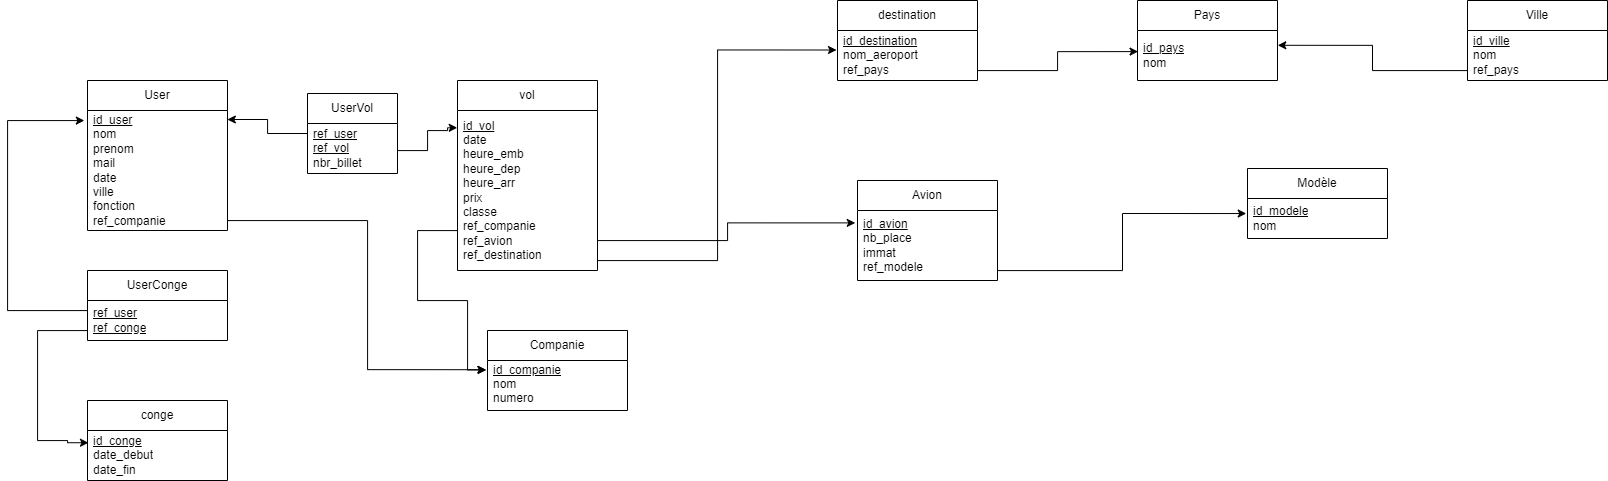

The diagram above was exported from draw.io. Its source (the exported page's mxGraphModel, read from the mxfile embedded in the PNG):
<mxGraphModel dx="1985" dy="857" grid="1" gridSize="10" guides="1" tooltips="1" connect="1" arrows="1" fold="1" page="1" pageScale="1" pageWidth="827" pageHeight="1169" math="0" shadow="0">
  <root>
    <mxCell id="0" />
    <mxCell id="1" parent="0" />
    <mxCell id="NQUO4YFRngKQXxatZGNc-3" value="User" style="swimlane;fontStyle=0;childLayout=stackLayout;horizontal=1;startSize=30;horizontalStack=0;resizeParent=1;resizeParentMax=0;resizeLast=0;collapsible=1;marginBottom=0;whiteSpace=wrap;html=1;" vertex="1" parent="1">
      <mxGeometry x="260" y="240" width="140" height="150" as="geometry" />
    </mxCell>
    <mxCell id="NQUO4YFRngKQXxatZGNc-4" value="&lt;u&gt;id_user&lt;/u&gt;&lt;div&gt;nom&lt;/div&gt;&lt;div&gt;prenom&lt;/div&gt;&lt;div&gt;mail&lt;/div&gt;&lt;div&gt;date&lt;/div&gt;&lt;div&gt;ville&lt;/div&gt;&lt;div&gt;fonction&lt;/div&gt;&lt;div&gt;ref_companie&lt;/div&gt;" style="text;strokeColor=none;fillColor=none;align=left;verticalAlign=middle;spacingLeft=4;spacingRight=4;overflow=hidden;points=[[0,0.5],[1,0.5]];portConstraint=eastwest;rotatable=0;whiteSpace=wrap;html=1;" vertex="1" parent="NQUO4YFRngKQXxatZGNc-3">
      <mxGeometry y="30" width="140" height="120" as="geometry" />
    </mxCell>
    <mxCell id="NQUO4YFRngKQXxatZGNc-8" value="vol" style="swimlane;fontStyle=0;childLayout=stackLayout;horizontal=1;startSize=30;horizontalStack=0;resizeParent=1;resizeParentMax=0;resizeLast=0;collapsible=1;marginBottom=0;whiteSpace=wrap;html=1;" vertex="1" parent="1">
      <mxGeometry x="630" y="240" width="140" height="190" as="geometry" />
    </mxCell>
    <mxCell id="NQUO4YFRngKQXxatZGNc-9" value="&lt;div&gt;&lt;u&gt;id_vol&lt;/u&gt;&lt;/div&gt;&lt;div&gt;date&lt;/div&gt;&lt;div&gt;heure_emb&lt;/div&gt;&lt;div&gt;&lt;div&gt;heure_dep&lt;/div&gt;&lt;div&gt;heure_arr&lt;/div&gt;&lt;/div&gt;&lt;div&gt;prix&lt;/div&gt;&lt;div&gt;classe&lt;/div&gt;&lt;div&gt;ref_companie&lt;/div&gt;&lt;div&gt;ref_avion&lt;/div&gt;&lt;div&gt;ref_destination&lt;/div&gt;" style="text;strokeColor=none;fillColor=none;align=left;verticalAlign=middle;spacingLeft=4;spacingRight=4;overflow=hidden;points=[[0,0.5],[1,0.5]];portConstraint=eastwest;rotatable=0;whiteSpace=wrap;html=1;" vertex="1" parent="NQUO4YFRngKQXxatZGNc-8">
      <mxGeometry y="30" width="140" height="160" as="geometry" />
    </mxCell>
    <mxCell id="NQUO4YFRngKQXxatZGNc-11" value="Avion" style="swimlane;fontStyle=0;childLayout=stackLayout;horizontal=1;startSize=30;horizontalStack=0;resizeParent=1;resizeParentMax=0;resizeLast=0;collapsible=1;marginBottom=0;whiteSpace=wrap;html=1;" vertex="1" parent="1">
      <mxGeometry x="1030" y="340" width="140" height="100" as="geometry" />
    </mxCell>
    <mxCell id="NQUO4YFRngKQXxatZGNc-12" value="&lt;div&gt;&lt;u&gt;id_avion&lt;/u&gt;&lt;/div&gt;&lt;div&gt;nb_place&lt;/div&gt;&lt;div&gt;immat&lt;/div&gt;&lt;div&gt;ref_modele&lt;/div&gt;" style="text;strokeColor=none;fillColor=none;align=left;verticalAlign=middle;spacingLeft=4;spacingRight=4;overflow=hidden;points=[[0,0.5],[1,0.5]];portConstraint=eastwest;rotatable=0;whiteSpace=wrap;html=1;" vertex="1" parent="NQUO4YFRngKQXxatZGNc-11">
      <mxGeometry y="30" width="140" height="70" as="geometry" />
    </mxCell>
    <mxCell id="NQUO4YFRngKQXxatZGNc-14" value="destination" style="swimlane;fontStyle=0;childLayout=stackLayout;horizontal=1;startSize=30;horizontalStack=0;resizeParent=1;resizeParentMax=0;resizeLast=0;collapsible=1;marginBottom=0;whiteSpace=wrap;html=1;" vertex="1" parent="1">
      <mxGeometry x="1010" y="160" width="140" height="80" as="geometry" />
    </mxCell>
    <mxCell id="NQUO4YFRngKQXxatZGNc-15" value="&lt;div&gt;&lt;u&gt;id_destination&lt;/u&gt;&lt;/div&gt;&lt;div&gt;nom_aeroport&lt;/div&gt;&lt;div&gt;ref_pays&lt;/div&gt;" style="text;strokeColor=none;fillColor=none;align=left;verticalAlign=middle;spacingLeft=4;spacingRight=4;overflow=hidden;points=[[0,0.5],[1,0.5]];portConstraint=eastwest;rotatable=0;whiteSpace=wrap;html=1;" vertex="1" parent="NQUO4YFRngKQXxatZGNc-14">
      <mxGeometry y="30" width="140" height="50" as="geometry" />
    </mxCell>
    <mxCell id="NQUO4YFRngKQXxatZGNc-20" value="conge" style="swimlane;fontStyle=0;childLayout=stackLayout;horizontal=1;startSize=30;horizontalStack=0;resizeParent=1;resizeParentMax=0;resizeLast=0;collapsible=1;marginBottom=0;whiteSpace=wrap;html=1;" vertex="1" parent="1">
      <mxGeometry x="260" y="560" width="140" height="80" as="geometry" />
    </mxCell>
    <mxCell id="NQUO4YFRngKQXxatZGNc-21" value="&lt;div&gt;&lt;u&gt;id_conge&lt;/u&gt;&lt;/div&gt;&lt;div&gt;date_debut&lt;/div&gt;&lt;div&gt;date_fin&lt;/div&gt;" style="text;strokeColor=none;fillColor=none;align=left;verticalAlign=middle;spacingLeft=4;spacingRight=4;overflow=hidden;points=[[0,0.5],[1,0.5]];portConstraint=eastwest;rotatable=0;whiteSpace=wrap;html=1;" vertex="1" parent="NQUO4YFRngKQXxatZGNc-20">
      <mxGeometry y="30" width="140" height="50" as="geometry" />
    </mxCell>
    <mxCell id="NQUO4YFRngKQXxatZGNc-28" value="Modèle" style="swimlane;fontStyle=0;childLayout=stackLayout;horizontal=1;startSize=30;horizontalStack=0;resizeParent=1;resizeParentMax=0;resizeLast=0;collapsible=1;marginBottom=0;whiteSpace=wrap;html=1;" vertex="1" parent="1">
      <mxGeometry x="1420" y="328" width="140" height="70" as="geometry" />
    </mxCell>
    <mxCell id="NQUO4YFRngKQXxatZGNc-29" value="&lt;div&gt;&lt;u&gt;id_modele&lt;/u&gt;&lt;/div&gt;&lt;div&gt;nom&lt;/div&gt;" style="text;strokeColor=none;fillColor=none;align=left;verticalAlign=middle;spacingLeft=4;spacingRight=4;overflow=hidden;points=[[0,0.5],[1,0.5]];portConstraint=eastwest;rotatable=0;whiteSpace=wrap;html=1;" vertex="1" parent="NQUO4YFRngKQXxatZGNc-28">
      <mxGeometry y="30" width="140" height="40" as="geometry" />
    </mxCell>
    <mxCell id="NQUO4YFRngKQXxatZGNc-49" value="Pays" style="swimlane;fontStyle=0;childLayout=stackLayout;horizontal=1;startSize=30;horizontalStack=0;resizeParent=1;resizeParentMax=0;resizeLast=0;collapsible=1;marginBottom=0;whiteSpace=wrap;html=1;" vertex="1" parent="1">
      <mxGeometry x="1310" y="160" width="140" height="80" as="geometry" />
    </mxCell>
    <mxCell id="NQUO4YFRngKQXxatZGNc-50" value="&lt;div&gt;&lt;u&gt;id_pays&lt;/u&gt;&lt;/div&gt;&lt;div&gt;nom&lt;/div&gt;" style="text;strokeColor=none;fillColor=none;align=left;verticalAlign=middle;spacingLeft=4;spacingRight=4;overflow=hidden;points=[[0,0.5],[1,0.5]];portConstraint=eastwest;rotatable=0;whiteSpace=wrap;html=1;" vertex="1" parent="NQUO4YFRngKQXxatZGNc-49">
      <mxGeometry y="30" width="140" height="50" as="geometry" />
    </mxCell>
    <mxCell id="NQUO4YFRngKQXxatZGNc-51" value="Ville" style="swimlane;fontStyle=0;childLayout=stackLayout;horizontal=1;startSize=30;horizontalStack=0;resizeParent=1;resizeParentMax=0;resizeLast=0;collapsible=1;marginBottom=0;whiteSpace=wrap;html=1;" vertex="1" parent="1">
      <mxGeometry x="1640" y="160" width="140" height="80" as="geometry" />
    </mxCell>
    <mxCell id="NQUO4YFRngKQXxatZGNc-52" value="&lt;div&gt;&lt;u&gt;id_ville&lt;/u&gt;&lt;/div&gt;&lt;div&gt;nom&lt;/div&gt;&lt;div&gt;ref_pays&lt;/div&gt;" style="text;strokeColor=none;fillColor=none;align=left;verticalAlign=middle;spacingLeft=4;spacingRight=4;overflow=hidden;points=[[0,0.5],[1,0.5]];portConstraint=eastwest;rotatable=0;whiteSpace=wrap;html=1;" vertex="1" parent="NQUO4YFRngKQXxatZGNc-51">
      <mxGeometry y="30" width="140" height="50" as="geometry" />
    </mxCell>
    <mxCell id="NQUO4YFRngKQXxatZGNc-62" value="Companie" style="swimlane;fontStyle=0;childLayout=stackLayout;horizontal=1;startSize=30;horizontalStack=0;resizeParent=1;resizeParentMax=0;resizeLast=0;collapsible=1;marginBottom=0;whiteSpace=wrap;html=1;" vertex="1" parent="1">
      <mxGeometry x="660" y="490" width="140" height="80" as="geometry" />
    </mxCell>
    <mxCell id="NQUO4YFRngKQXxatZGNc-63" value="&lt;u&gt;id_companie&lt;/u&gt;&lt;div&gt;nom&lt;/div&gt;&lt;div&gt;numero&lt;/div&gt;&lt;div&gt;&lt;br&gt;&lt;/div&gt;" style="text;strokeColor=none;fillColor=none;align=left;verticalAlign=middle;spacingLeft=4;spacingRight=4;overflow=hidden;points=[[0,0.5],[1,0.5]];portConstraint=eastwest;rotatable=0;whiteSpace=wrap;html=1;" vertex="1" parent="NQUO4YFRngKQXxatZGNc-62">
      <mxGeometry y="30" width="140" height="50" as="geometry" />
    </mxCell>
    <mxCell id="NQUO4YFRngKQXxatZGNc-72" value="UserVol" style="swimlane;fontStyle=0;childLayout=stackLayout;horizontal=1;startSize=30;horizontalStack=0;resizeParent=1;resizeParentMax=0;resizeLast=0;collapsible=1;marginBottom=0;whiteSpace=wrap;html=1;" vertex="1" parent="1">
      <mxGeometry x="480" y="253" width="90" height="80" as="geometry" />
    </mxCell>
    <mxCell id="NQUO4YFRngKQXxatZGNc-73" value="&lt;u&gt;ref_user&lt;/u&gt;&lt;div&gt;&lt;u&gt;ref_vol&lt;/u&gt;&lt;/div&gt;&lt;div&gt;nbr_billet&lt;/div&gt;" style="text;strokeColor=none;fillColor=none;align=left;verticalAlign=middle;spacingLeft=4;spacingRight=4;overflow=hidden;points=[[0,0.5],[1,0.5]];portConstraint=eastwest;rotatable=0;whiteSpace=wrap;html=1;" vertex="1" parent="NQUO4YFRngKQXxatZGNc-72">
      <mxGeometry y="30" width="90" height="50" as="geometry" />
    </mxCell>
    <mxCell id="NQUO4YFRngKQXxatZGNc-75" style="edgeStyle=orthogonalEdgeStyle;rounded=0;orthogonalLoop=1;jettySize=auto;html=1;entryX=0.999;entryY=0.075;entryDx=0;entryDy=0;entryPerimeter=0;" edge="1" parent="1" source="NQUO4YFRngKQXxatZGNc-72" target="NQUO4YFRngKQXxatZGNc-4">
      <mxGeometry relative="1" as="geometry" />
    </mxCell>
    <mxCell id="NQUO4YFRngKQXxatZGNc-76" style="edgeStyle=orthogonalEdgeStyle;rounded=0;orthogonalLoop=1;jettySize=auto;html=1;entryX=-0.002;entryY=0.108;entryDx=0;entryDy=0;entryPerimeter=0;" edge="1" parent="1" source="NQUO4YFRngKQXxatZGNc-72" target="NQUO4YFRngKQXxatZGNc-9">
      <mxGeometry relative="1" as="geometry">
        <Array as="points">
          <mxPoint x="600" y="310" />
          <mxPoint x="600" y="290" />
          <mxPoint x="620" y="290" />
          <mxPoint x="620" y="287" />
        </Array>
      </mxGeometry>
    </mxCell>
    <mxCell id="NQUO4YFRngKQXxatZGNc-77" value="UserConge" style="swimlane;fontStyle=0;childLayout=stackLayout;horizontal=1;startSize=30;horizontalStack=0;resizeParent=1;resizeParentMax=0;resizeLast=0;collapsible=1;marginBottom=0;whiteSpace=wrap;html=1;" vertex="1" parent="1">
      <mxGeometry x="260" y="430" width="140" height="70" as="geometry" />
    </mxCell>
    <mxCell id="NQUO4YFRngKQXxatZGNc-78" value="&lt;div&gt;&lt;u&gt;ref_user&lt;/u&gt;&lt;/div&gt;&lt;div&gt;&lt;u&gt;ref_conge&lt;/u&gt;&lt;/div&gt;" style="text;strokeColor=none;fillColor=none;align=left;verticalAlign=middle;spacingLeft=4;spacingRight=4;overflow=hidden;points=[[0,0.5],[1,0.5]];portConstraint=eastwest;rotatable=0;whiteSpace=wrap;html=1;" vertex="1" parent="NQUO4YFRngKQXxatZGNc-77">
      <mxGeometry y="30" width="140" height="40" as="geometry" />
    </mxCell>
    <mxCell id="NQUO4YFRngKQXxatZGNc-79" style="edgeStyle=orthogonalEdgeStyle;rounded=0;orthogonalLoop=1;jettySize=auto;html=1;entryX=0.007;entryY=0.245;entryDx=0;entryDy=0;entryPerimeter=0;" edge="1" parent="1" source="NQUO4YFRngKQXxatZGNc-77" target="NQUO4YFRngKQXxatZGNc-21">
      <mxGeometry relative="1" as="geometry">
        <Array as="points">
          <mxPoint x="210" y="490" />
          <mxPoint x="210" y="600" />
          <mxPoint x="240" y="600" />
          <mxPoint x="240" y="602" />
        </Array>
      </mxGeometry>
    </mxCell>
    <mxCell id="NQUO4YFRngKQXxatZGNc-80" style="edgeStyle=orthogonalEdgeStyle;rounded=0;orthogonalLoop=1;jettySize=auto;html=1;entryX=-0.023;entryY=0.092;entryDx=0;entryDy=0;entryPerimeter=0;" edge="1" parent="1" source="NQUO4YFRngKQXxatZGNc-77" target="NQUO4YFRngKQXxatZGNc-4">
      <mxGeometry relative="1" as="geometry">
        <Array as="points">
          <mxPoint x="180" y="470" />
          <mxPoint x="180" y="280" />
        </Array>
      </mxGeometry>
    </mxCell>
    <mxCell id="NQUO4YFRngKQXxatZGNc-81" style="edgeStyle=orthogonalEdgeStyle;rounded=0;orthogonalLoop=1;jettySize=auto;html=1;entryX=-0.012;entryY=0.184;entryDx=0;entryDy=0;entryPerimeter=0;" edge="1" parent="1" source="NQUO4YFRngKQXxatZGNc-4" target="NQUO4YFRngKQXxatZGNc-63">
      <mxGeometry relative="1" as="geometry">
        <Array as="points">
          <mxPoint x="540" y="380" />
          <mxPoint x="540" y="529" />
        </Array>
      </mxGeometry>
    </mxCell>
    <mxCell id="NQUO4YFRngKQXxatZGNc-82" style="edgeStyle=orthogonalEdgeStyle;rounded=0;orthogonalLoop=1;jettySize=auto;html=1;entryX=-0.008;entryY=0.19;entryDx=0;entryDy=0;entryPerimeter=0;" edge="1" parent="1" source="NQUO4YFRngKQXxatZGNc-8" target="NQUO4YFRngKQXxatZGNc-63">
      <mxGeometry relative="1" as="geometry">
        <Array as="points">
          <mxPoint x="590" y="390" />
          <mxPoint x="590" y="460" />
          <mxPoint x="640" y="460" />
          <mxPoint x="640" y="530" />
        </Array>
      </mxGeometry>
    </mxCell>
    <mxCell id="NQUO4YFRngKQXxatZGNc-84" style="edgeStyle=orthogonalEdgeStyle;rounded=0;orthogonalLoop=1;jettySize=auto;html=1;entryX=-0.007;entryY=0.39;entryDx=0;entryDy=0;entryPerimeter=0;" edge="1" parent="1" source="NQUO4YFRngKQXxatZGNc-8" target="NQUO4YFRngKQXxatZGNc-15">
      <mxGeometry relative="1" as="geometry">
        <Array as="points">
          <mxPoint x="890" y="420" />
          <mxPoint x="890" y="210" />
        </Array>
      </mxGeometry>
    </mxCell>
    <mxCell id="NQUO4YFRngKQXxatZGNc-85" style="edgeStyle=orthogonalEdgeStyle;rounded=0;orthogonalLoop=1;jettySize=auto;html=1;entryX=-0.016;entryY=0.177;entryDx=0;entryDy=0;entryPerimeter=0;" edge="1" parent="1" source="NQUO4YFRngKQXxatZGNc-8" target="NQUO4YFRngKQXxatZGNc-12">
      <mxGeometry relative="1" as="geometry">
        <Array as="points">
          <mxPoint x="900" y="400" />
          <mxPoint x="900" y="382" />
        </Array>
      </mxGeometry>
    </mxCell>
    <mxCell id="NQUO4YFRngKQXxatZGNc-86" style="edgeStyle=orthogonalEdgeStyle;rounded=0;orthogonalLoop=1;jettySize=auto;html=1;entryX=-0.009;entryY=0.376;entryDx=0;entryDy=0;entryPerimeter=0;" edge="1" parent="1" source="NQUO4YFRngKQXxatZGNc-12" target="NQUO4YFRngKQXxatZGNc-29">
      <mxGeometry relative="1" as="geometry">
        <Array as="points">
          <mxPoint x="1295" y="430" />
          <mxPoint x="1295" y="373" />
        </Array>
      </mxGeometry>
    </mxCell>
    <mxCell id="NQUO4YFRngKQXxatZGNc-87" style="edgeStyle=orthogonalEdgeStyle;rounded=0;orthogonalLoop=1;jettySize=auto;html=1;entryX=0.004;entryY=0.422;entryDx=0;entryDy=0;entryPerimeter=0;" edge="1" parent="1" source="NQUO4YFRngKQXxatZGNc-14" target="NQUO4YFRngKQXxatZGNc-50">
      <mxGeometry relative="1" as="geometry">
        <Array as="points">
          <mxPoint x="1230" y="230" />
          <mxPoint x="1230" y="211" />
        </Array>
      </mxGeometry>
    </mxCell>
    <mxCell id="NQUO4YFRngKQXxatZGNc-88" style="edgeStyle=orthogonalEdgeStyle;rounded=0;orthogonalLoop=1;jettySize=auto;html=1;entryX=1.002;entryY=0.296;entryDx=0;entryDy=0;entryPerimeter=0;" edge="1" parent="1" source="NQUO4YFRngKQXxatZGNc-51" target="NQUO4YFRngKQXxatZGNc-50">
      <mxGeometry relative="1" as="geometry">
        <Array as="points">
          <mxPoint x="1545" y="230" />
          <mxPoint x="1545" y="205" />
        </Array>
      </mxGeometry>
    </mxCell>
  </root>
</mxGraphModel>